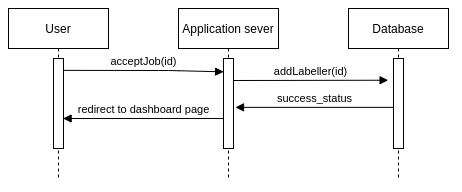

The diagram above was exported from draw.io. Its source (the exported page's mxGraphModel, read from the mxfile embedded in the PNG):
<mxGraphModel dx="723" dy="361" grid="1" gridSize="10" guides="1" tooltips="1" connect="1" arrows="1" fold="1" page="1" pageScale="1" pageWidth="827" pageHeight="1169" math="0" shadow="0">
  <root>
    <mxCell id="0" />
    <mxCell id="1" parent="0" />
    <mxCell id="JPMyrJMPyFda3aav7ECc-79" value="User" style="shape=umlLifeline;perimeter=lifelinePerimeter;whiteSpace=wrap;html=1;container=1;collapsible=0;recursiveResize=0;outlineConnect=0;" vertex="1" parent="1">
      <mxGeometry x="110" y="350" width="100" height="170" as="geometry" />
    </mxCell>
    <mxCell id="JPMyrJMPyFda3aav7ECc-82" value="" style="html=1;points=[];perimeter=orthogonalPerimeter;" vertex="1" parent="JPMyrJMPyFda3aav7ECc-79">
      <mxGeometry x="45" y="50" width="10" height="90" as="geometry" />
    </mxCell>
    <mxCell id="JPMyrJMPyFda3aav7ECc-80" value="Application sever" style="shape=umlLifeline;perimeter=lifelinePerimeter;whiteSpace=wrap;html=1;container=1;collapsible=0;recursiveResize=0;outlineConnect=0;" vertex="1" parent="1">
      <mxGeometry x="280" y="350" width="100" height="170" as="geometry" />
    </mxCell>
    <mxCell id="JPMyrJMPyFda3aav7ECc-81" value="Database" style="shape=umlLifeline;perimeter=lifelinePerimeter;whiteSpace=wrap;html=1;container=1;collapsible=0;recursiveResize=0;outlineConnect=0;" vertex="1" parent="1">
      <mxGeometry x="450" y="350" width="100" height="170" as="geometry" />
    </mxCell>
    <mxCell id="JPMyrJMPyFda3aav7ECc-89" value="" style="html=1;points=[];perimeter=orthogonalPerimeter;" vertex="1" parent="JPMyrJMPyFda3aav7ECc-81">
      <mxGeometry x="45" y="50" width="10" height="90" as="geometry" />
    </mxCell>
    <mxCell id="JPMyrJMPyFda3aav7ECc-83" value="" style="html=1;points=[];perimeter=orthogonalPerimeter;" vertex="1" parent="1">
      <mxGeometry x="325" y="400" width="10" height="90" as="geometry" />
    </mxCell>
    <mxCell id="JPMyrJMPyFda3aav7ECc-87" value="acceptJob(id)" style="html=1;verticalAlign=bottom;endArrow=block;exitX=1.011;exitY=0.132;exitDx=0;exitDy=0;exitPerimeter=0;entryX=0.011;entryY=0.148;entryDx=0;entryDy=0;entryPerimeter=0;" edge="1" parent="1" source="JPMyrJMPyFda3aav7ECc-82" target="JPMyrJMPyFda3aav7ECc-83">
      <mxGeometry width="80" relative="1" as="geometry">
        <mxPoint x="170" y="412" as="sourcePoint" />
        <mxPoint x="320" y="412" as="targetPoint" />
        <Array as="points">
          <mxPoint x="270" y="412" />
        </Array>
      </mxGeometry>
    </mxCell>
    <mxCell id="JPMyrJMPyFda3aav7ECc-88" value="addLabeller(id)" style="html=1;verticalAlign=bottom;endArrow=block;entryX=-0.038;entryY=0.051;entryDx=0;entryDy=0;entryPerimeter=0;" edge="1" parent="1">
      <mxGeometry width="80" relative="1" as="geometry">
        <mxPoint x="335" y="422" as="sourcePoint" />
        <mxPoint x="489.6199999999999" y="421.73" as="targetPoint" />
      </mxGeometry>
    </mxCell>
    <mxCell id="JPMyrJMPyFda3aav7ECc-90" value="success_status" style="html=1;verticalAlign=bottom;endArrow=block;entryX=1.2;entryY=0.543;entryDx=0;entryDy=0;entryPerimeter=0;" edge="1" parent="1" source="JPMyrJMPyFda3aav7ECc-89" target="JPMyrJMPyFda3aav7ECc-83">
      <mxGeometry width="80" relative="1" as="geometry">
        <mxPoint x="345" y="440.27" as="sourcePoint" />
        <mxPoint x="499.6199999999999" y="440" as="targetPoint" />
      </mxGeometry>
    </mxCell>
    <mxCell id="JPMyrJMPyFda3aav7ECc-91" value="redirect to dashboard page" style="html=1;verticalAlign=bottom;endArrow=block;entryX=0.962;entryY=0.189;entryDx=0;entryDy=0;entryPerimeter=0;" edge="1" parent="1">
      <mxGeometry width="80" relative="1" as="geometry">
        <mxPoint x="325" y="460" as="sourcePoint" />
        <mxPoint x="164.6199999999999" y="460" as="targetPoint" />
      </mxGeometry>
    </mxCell>
  </root>
</mxGraphModel>